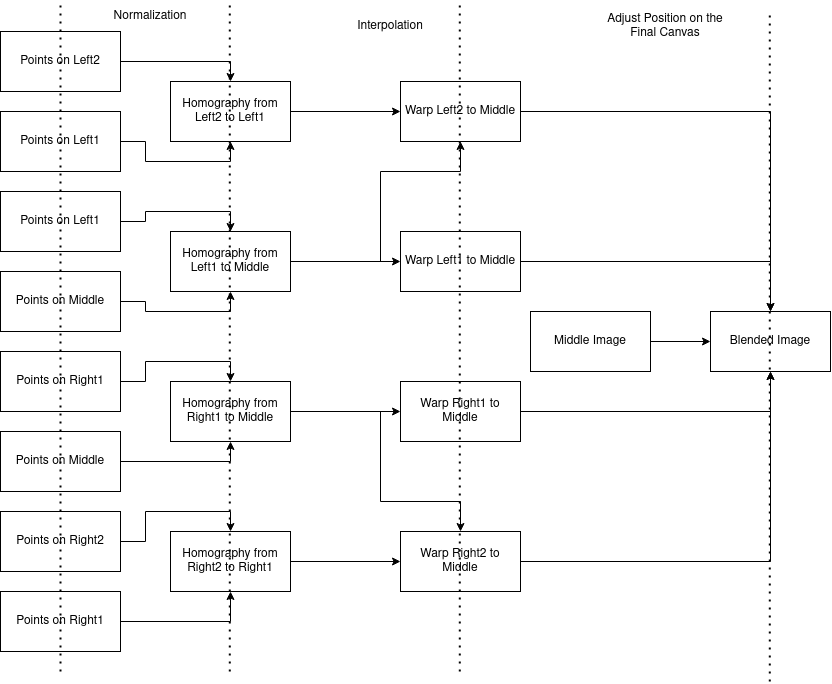

The diagram above was exported from draw.io. Its source (the exported page's mxGraphModel, read from the mxfile embedded in the PNG):
<mxGraphModel dx="1957" dy="1133" grid="1" gridSize="10" guides="1" tooltips="1" connect="1" arrows="1" fold="1" page="1" pageScale="1" pageWidth="850" pageHeight="1100" math="0" shadow="0">
  <root>
    <mxCell id="0" />
    <mxCell id="1" parent="0" />
    <mxCell id="LTOgv9VaJfvBGuhrlI2x-13" style="edgeStyle=orthogonalEdgeStyle;rounded=0;orthogonalLoop=1;jettySize=auto;html=1;entryX=0.5;entryY=0;entryDx=0;entryDy=0;" edge="1" parent="1" source="LTOgv9VaJfvBGuhrlI2x-1" target="LTOgv9VaJfvBGuhrlI2x-9">
      <mxGeometry relative="1" as="geometry" />
    </mxCell>
    <mxCell id="LTOgv9VaJfvBGuhrlI2x-1" value="Points on Left2" style="rounded=0;whiteSpace=wrap;html=1;" vertex="1" parent="1">
      <mxGeometry x="80" y="40" width="120" height="60" as="geometry" />
    </mxCell>
    <mxCell id="LTOgv9VaJfvBGuhrlI2x-14" style="edgeStyle=orthogonalEdgeStyle;rounded=0;orthogonalLoop=1;jettySize=auto;html=1;entryX=0.5;entryY=1;entryDx=0;entryDy=0;" edge="1" parent="1" source="LTOgv9VaJfvBGuhrlI2x-2" target="LTOgv9VaJfvBGuhrlI2x-9">
      <mxGeometry relative="1" as="geometry" />
    </mxCell>
    <mxCell id="LTOgv9VaJfvBGuhrlI2x-2" value="Points on Left1" style="rounded=0;whiteSpace=wrap;html=1;" vertex="1" parent="1">
      <mxGeometry x="80" y="120" width="120" height="60" as="geometry" />
    </mxCell>
    <mxCell id="LTOgv9VaJfvBGuhrlI2x-15" style="edgeStyle=orthogonalEdgeStyle;rounded=0;orthogonalLoop=1;jettySize=auto;html=1;entryX=0.5;entryY=0;entryDx=0;entryDy=0;" edge="1" parent="1" source="LTOgv9VaJfvBGuhrlI2x-3" target="LTOgv9VaJfvBGuhrlI2x-10">
      <mxGeometry relative="1" as="geometry" />
    </mxCell>
    <mxCell id="LTOgv9VaJfvBGuhrlI2x-3" value="Points on Left1" style="rounded=0;whiteSpace=wrap;html=1;" vertex="1" parent="1">
      <mxGeometry x="80" y="200" width="120" height="60" as="geometry" />
    </mxCell>
    <mxCell id="LTOgv9VaJfvBGuhrlI2x-16" style="edgeStyle=orthogonalEdgeStyle;rounded=0;orthogonalLoop=1;jettySize=auto;html=1;entryX=0.5;entryY=1;entryDx=0;entryDy=0;" edge="1" parent="1" source="LTOgv9VaJfvBGuhrlI2x-4" target="LTOgv9VaJfvBGuhrlI2x-10">
      <mxGeometry relative="1" as="geometry" />
    </mxCell>
    <mxCell id="LTOgv9VaJfvBGuhrlI2x-4" value="Points on Middle" style="rounded=0;whiteSpace=wrap;html=1;" vertex="1" parent="1">
      <mxGeometry x="80" y="280" width="120" height="60" as="geometry" />
    </mxCell>
    <mxCell id="LTOgv9VaJfvBGuhrlI2x-17" style="edgeStyle=orthogonalEdgeStyle;rounded=0;orthogonalLoop=1;jettySize=auto;html=1;entryX=0.5;entryY=0;entryDx=0;entryDy=0;" edge="1" parent="1" source="LTOgv9VaJfvBGuhrlI2x-5" target="LTOgv9VaJfvBGuhrlI2x-11">
      <mxGeometry relative="1" as="geometry" />
    </mxCell>
    <mxCell id="LTOgv9VaJfvBGuhrlI2x-5" value="&lt;div&gt;Points on Right1&lt;/div&gt;" style="rounded=0;whiteSpace=wrap;html=1;" vertex="1" parent="1">
      <mxGeometry x="80" y="360" width="120" height="60" as="geometry" />
    </mxCell>
    <mxCell id="LTOgv9VaJfvBGuhrlI2x-18" style="edgeStyle=orthogonalEdgeStyle;rounded=0;orthogonalLoop=1;jettySize=auto;html=1;entryX=0.5;entryY=1;entryDx=0;entryDy=0;" edge="1" parent="1" source="LTOgv9VaJfvBGuhrlI2x-6" target="LTOgv9VaJfvBGuhrlI2x-11">
      <mxGeometry relative="1" as="geometry" />
    </mxCell>
    <mxCell id="LTOgv9VaJfvBGuhrlI2x-6" value="Points on Middle" style="rounded=0;whiteSpace=wrap;html=1;" vertex="1" parent="1">
      <mxGeometry x="80" y="440" width="120" height="60" as="geometry" />
    </mxCell>
    <mxCell id="LTOgv9VaJfvBGuhrlI2x-19" style="edgeStyle=orthogonalEdgeStyle;rounded=0;orthogonalLoop=1;jettySize=auto;html=1;entryX=0.5;entryY=0;entryDx=0;entryDy=0;" edge="1" parent="1" source="LTOgv9VaJfvBGuhrlI2x-7" target="LTOgv9VaJfvBGuhrlI2x-12">
      <mxGeometry relative="1" as="geometry" />
    </mxCell>
    <mxCell id="LTOgv9VaJfvBGuhrlI2x-7" value="Points on Right2" style="rounded=0;whiteSpace=wrap;html=1;" vertex="1" parent="1">
      <mxGeometry x="80" y="520" width="120" height="60" as="geometry" />
    </mxCell>
    <mxCell id="LTOgv9VaJfvBGuhrlI2x-20" style="edgeStyle=orthogonalEdgeStyle;rounded=0;orthogonalLoop=1;jettySize=auto;html=1;entryX=0.5;entryY=1;entryDx=0;entryDy=0;" edge="1" parent="1" source="LTOgv9VaJfvBGuhrlI2x-8" target="LTOgv9VaJfvBGuhrlI2x-12">
      <mxGeometry relative="1" as="geometry" />
    </mxCell>
    <mxCell id="LTOgv9VaJfvBGuhrlI2x-8" value="Points on Right1" style="rounded=0;whiteSpace=wrap;html=1;" vertex="1" parent="1">
      <mxGeometry x="80" y="600" width="120" height="60" as="geometry" />
    </mxCell>
    <mxCell id="LTOgv9VaJfvBGuhrlI2x-23" style="edgeStyle=orthogonalEdgeStyle;rounded=0;orthogonalLoop=1;jettySize=auto;html=1;" edge="1" parent="1" source="LTOgv9VaJfvBGuhrlI2x-9">
      <mxGeometry relative="1" as="geometry">
        <mxPoint x="480" y="120" as="targetPoint" />
      </mxGeometry>
    </mxCell>
    <mxCell id="LTOgv9VaJfvBGuhrlI2x-9" value="Homography from Left2 to Left1" style="rounded=0;whiteSpace=wrap;html=1;" vertex="1" parent="1">
      <mxGeometry x="250" y="90" width="120" height="60" as="geometry" />
    </mxCell>
    <mxCell id="LTOgv9VaJfvBGuhrlI2x-25" style="edgeStyle=orthogonalEdgeStyle;rounded=0;orthogonalLoop=1;jettySize=auto;html=1;entryX=0;entryY=0.5;entryDx=0;entryDy=0;" edge="1" parent="1" source="LTOgv9VaJfvBGuhrlI2x-10" target="LTOgv9VaJfvBGuhrlI2x-24">
      <mxGeometry relative="1" as="geometry" />
    </mxCell>
    <mxCell id="LTOgv9VaJfvBGuhrlI2x-26" style="edgeStyle=orthogonalEdgeStyle;rounded=0;orthogonalLoop=1;jettySize=auto;html=1;entryX=0.5;entryY=1;entryDx=0;entryDy=0;" edge="1" parent="1" source="LTOgv9VaJfvBGuhrlI2x-10" target="LTOgv9VaJfvBGuhrlI2x-21">
      <mxGeometry relative="1" as="geometry">
        <Array as="points">
          <mxPoint x="460" y="270" />
          <mxPoint x="460" y="180" />
          <mxPoint x="540" y="180" />
        </Array>
      </mxGeometry>
    </mxCell>
    <mxCell id="LTOgv9VaJfvBGuhrlI2x-10" value="Homography from Left1 to Middle" style="rounded=0;whiteSpace=wrap;html=1;" vertex="1" parent="1">
      <mxGeometry x="250" y="240" width="120" height="60" as="geometry" />
    </mxCell>
    <mxCell id="LTOgv9VaJfvBGuhrlI2x-29" style="edgeStyle=orthogonalEdgeStyle;rounded=0;orthogonalLoop=1;jettySize=auto;html=1;" edge="1" parent="1" source="LTOgv9VaJfvBGuhrlI2x-11" target="LTOgv9VaJfvBGuhrlI2x-27">
      <mxGeometry relative="1" as="geometry" />
    </mxCell>
    <mxCell id="LTOgv9VaJfvBGuhrlI2x-31" style="edgeStyle=orthogonalEdgeStyle;rounded=0;orthogonalLoop=1;jettySize=auto;html=1;entryX=0.5;entryY=0;entryDx=0;entryDy=0;" edge="1" parent="1" source="LTOgv9VaJfvBGuhrlI2x-11" target="LTOgv9VaJfvBGuhrlI2x-28">
      <mxGeometry relative="1" as="geometry">
        <Array as="points">
          <mxPoint x="460" y="420" />
          <mxPoint x="460" y="510" />
          <mxPoint x="540" y="510" />
        </Array>
      </mxGeometry>
    </mxCell>
    <mxCell id="LTOgv9VaJfvBGuhrlI2x-11" value="Homography from Right1 to Middle" style="rounded=0;whiteSpace=wrap;html=1;" vertex="1" parent="1">
      <mxGeometry x="250" y="390" width="120" height="60" as="geometry" />
    </mxCell>
    <mxCell id="LTOgv9VaJfvBGuhrlI2x-30" style="edgeStyle=orthogonalEdgeStyle;rounded=0;orthogonalLoop=1;jettySize=auto;html=1;entryX=0;entryY=0.5;entryDx=0;entryDy=0;" edge="1" parent="1" source="LTOgv9VaJfvBGuhrlI2x-12" target="LTOgv9VaJfvBGuhrlI2x-28">
      <mxGeometry relative="1" as="geometry" />
    </mxCell>
    <mxCell id="LTOgv9VaJfvBGuhrlI2x-12" value="Homography from Right2 to Right1" style="rounded=0;whiteSpace=wrap;html=1;" vertex="1" parent="1">
      <mxGeometry x="250" y="540" width="120" height="60" as="geometry" />
    </mxCell>
    <mxCell id="LTOgv9VaJfvBGuhrlI2x-39" style="edgeStyle=orthogonalEdgeStyle;rounded=0;orthogonalLoop=1;jettySize=auto;html=1;" edge="1" parent="1" source="LTOgv9VaJfvBGuhrlI2x-21" target="LTOgv9VaJfvBGuhrlI2x-37">
      <mxGeometry relative="1" as="geometry" />
    </mxCell>
    <mxCell id="LTOgv9VaJfvBGuhrlI2x-21" value="Warp Left2 to Middle" style="rounded=0;whiteSpace=wrap;html=1;" vertex="1" parent="1">
      <mxGeometry x="480" y="90" width="120" height="60" as="geometry" />
    </mxCell>
    <mxCell id="LTOgv9VaJfvBGuhrlI2x-40" style="edgeStyle=orthogonalEdgeStyle;rounded=0;orthogonalLoop=1;jettySize=auto;html=1;entryX=0.5;entryY=0;entryDx=0;entryDy=0;" edge="1" parent="1" source="LTOgv9VaJfvBGuhrlI2x-24" target="LTOgv9VaJfvBGuhrlI2x-37">
      <mxGeometry relative="1" as="geometry" />
    </mxCell>
    <mxCell id="LTOgv9VaJfvBGuhrlI2x-24" value="Warp Left1 to Middle" style="rounded=0;whiteSpace=wrap;html=1;" vertex="1" parent="1">
      <mxGeometry x="480" y="240" width="120" height="60" as="geometry" />
    </mxCell>
    <mxCell id="LTOgv9VaJfvBGuhrlI2x-42" style="edgeStyle=orthogonalEdgeStyle;rounded=0;orthogonalLoop=1;jettySize=auto;html=1;entryX=0.5;entryY=1;entryDx=0;entryDy=0;" edge="1" parent="1" source="LTOgv9VaJfvBGuhrlI2x-27" target="LTOgv9VaJfvBGuhrlI2x-37">
      <mxGeometry relative="1" as="geometry" />
    </mxCell>
    <mxCell id="LTOgv9VaJfvBGuhrlI2x-27" value="Warp Right1 to Middle" style="rounded=0;whiteSpace=wrap;html=1;" vertex="1" parent="1">
      <mxGeometry x="480" y="390" width="120" height="60" as="geometry" />
    </mxCell>
    <mxCell id="LTOgv9VaJfvBGuhrlI2x-43" style="edgeStyle=orthogonalEdgeStyle;rounded=0;orthogonalLoop=1;jettySize=auto;html=1;entryX=0.5;entryY=1;entryDx=0;entryDy=0;" edge="1" parent="1" source="LTOgv9VaJfvBGuhrlI2x-28" target="LTOgv9VaJfvBGuhrlI2x-37">
      <mxGeometry relative="1" as="geometry" />
    </mxCell>
    <mxCell id="LTOgv9VaJfvBGuhrlI2x-28" value="Warp Right2 to Middle" style="rounded=0;whiteSpace=wrap;html=1;" vertex="1" parent="1">
      <mxGeometry x="480" y="540" width="120" height="60" as="geometry" />
    </mxCell>
    <mxCell id="LTOgv9VaJfvBGuhrlI2x-32" value="" style="endArrow=none;dashed=1;html=1;dashPattern=1 3;strokeWidth=2;rounded=0;" edge="1" parent="1">
      <mxGeometry width="50" height="50" relative="1" as="geometry">
        <mxPoint x="140" y="680" as="sourcePoint" />
        <mxPoint x="140" y="10" as="targetPoint" />
      </mxGeometry>
    </mxCell>
    <mxCell id="LTOgv9VaJfvBGuhrlI2x-33" value="" style="endArrow=none;dashed=1;html=1;dashPattern=1 3;strokeWidth=2;rounded=0;" edge="1" parent="1">
      <mxGeometry width="50" height="50" relative="1" as="geometry">
        <mxPoint x="309.28999999999996" y="680" as="sourcePoint" />
        <mxPoint x="309.28999999999996" y="10" as="targetPoint" />
      </mxGeometry>
    </mxCell>
    <mxCell id="LTOgv9VaJfvBGuhrlI2x-34" value="Normalization" style="text;html=1;strokeColor=none;fillColor=none;align=center;verticalAlign=middle;whiteSpace=wrap;rounded=0;" vertex="1" parent="1">
      <mxGeometry x="200" y="10" width="60" height="30" as="geometry" />
    </mxCell>
    <mxCell id="LTOgv9VaJfvBGuhrlI2x-35" value="" style="endArrow=none;dashed=1;html=1;dashPattern=1 3;strokeWidth=2;rounded=0;" edge="1" parent="1">
      <mxGeometry width="50" height="50" relative="1" as="geometry">
        <mxPoint x="539.29" y="680" as="sourcePoint" />
        <mxPoint x="539.29" y="10" as="targetPoint" />
      </mxGeometry>
    </mxCell>
    <mxCell id="LTOgv9VaJfvBGuhrlI2x-36" value="Interpolation" style="text;html=1;strokeColor=none;fillColor=none;align=center;verticalAlign=middle;whiteSpace=wrap;rounded=0;" vertex="1" parent="1">
      <mxGeometry x="440" y="20" width="60" height="30" as="geometry" />
    </mxCell>
    <mxCell id="LTOgv9VaJfvBGuhrlI2x-37" value="Blended Image" style="rounded=0;whiteSpace=wrap;html=1;" vertex="1" parent="1">
      <mxGeometry x="790" y="320" width="120" height="60" as="geometry" />
    </mxCell>
    <mxCell id="LTOgv9VaJfvBGuhrlI2x-41" style="edgeStyle=orthogonalEdgeStyle;rounded=0;orthogonalLoop=1;jettySize=auto;html=1;entryX=0;entryY=0.5;entryDx=0;entryDy=0;" edge="1" parent="1" source="LTOgv9VaJfvBGuhrlI2x-38" target="LTOgv9VaJfvBGuhrlI2x-37">
      <mxGeometry relative="1" as="geometry" />
    </mxCell>
    <mxCell id="LTOgv9VaJfvBGuhrlI2x-38" value="Middle Image" style="rounded=0;whiteSpace=wrap;html=1;" vertex="1" parent="1">
      <mxGeometry x="610" y="320" width="120" height="60" as="geometry" />
    </mxCell>
    <mxCell id="LTOgv9VaJfvBGuhrlI2x-44" value="" style="endArrow=none;dashed=1;html=1;dashPattern=1 3;strokeWidth=2;rounded=0;" edge="1" parent="1">
      <mxGeometry width="50" height="50" relative="1" as="geometry">
        <mxPoint x="849.29" y="690" as="sourcePoint" />
        <mxPoint x="849.29" y="20" as="targetPoint" />
      </mxGeometry>
    </mxCell>
    <mxCell id="LTOgv9VaJfvBGuhrlI2x-45" value="Adjust Position on the Final Canvas" style="text;html=1;strokeColor=none;fillColor=none;align=center;verticalAlign=middle;whiteSpace=wrap;rounded=0;" vertex="1" parent="1">
      <mxGeometry x="680" y="20" width="130" height="30" as="geometry" />
    </mxCell>
  </root>
</mxGraphModel>